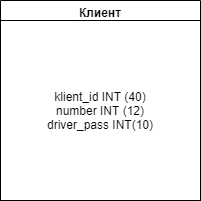

The diagram above was exported from draw.io. Its source (the exported page's mxGraphModel, read from the mxfile embedded in the PNG):
<mxGraphModel dx="782" dy="681" grid="1" gridSize="10" guides="1" tooltips="1" connect="1" arrows="1" fold="1" page="1" pageScale="1" pageWidth="827" pageHeight="1169" math="0" shadow="0">
  <root>
    <mxCell id="0" />
    <mxCell id="1" parent="0" />
    <mxCell id="wg_i6_0pGNjbbQjE2R-S-1" value="Клиент" style="swimlane;" vertex="1" parent="1">
      <mxGeometry x="50" y="360" width="200" height="200" as="geometry" />
    </mxCell>
    <mxCell id="wg_i6_0pGNjbbQjE2R-S-6" value="klient_id INT (40)&lt;br&gt;number INT (12)&lt;br&gt;driver_pass INT(10)" style="whiteSpace=wrap;html=1;" vertex="1" parent="1">
      <mxGeometry x="50" y="380" width="200" height="180" as="geometry" />
    </mxCell>
  </root>
</mxGraphModel>